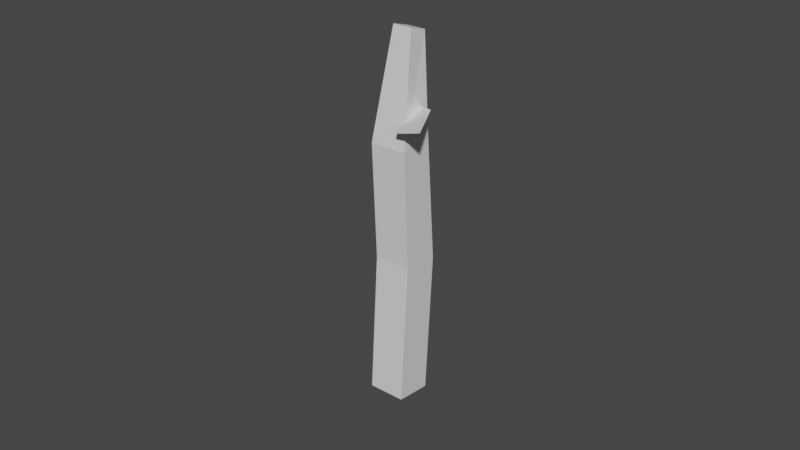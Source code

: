 # Source: flower_earlystem.blend  (saved by Blender 2.92.15; exported with 4.5.12 LTS)
import bpy
from mathutils import Matrix  # noqa: F401  (used for matrix-valued properties, if any)

bpy.ops.wm.read_factory_settings(use_empty=True)
scene = bpy.context.scene
scene.name = 'Scene'

# ---- collections
col_collection = bpy.data.collections.new('Collection'); scene.collection.children.link(col_collection)

# ---- materials (node trees are filled in below, after node groups)
mat_material = bpy.data.materials.new('Material')
mat_material.alpha_threshold = 0.0
mat_material.use_transparent_shadow = False
mat_material.line_color = (0.0, 0.0, 0.0, 1.0)

# ---- material node trees
mat_material.use_nodes = True; mat_material.node_tree.nodes.clear()
_N = mat_material.node_tree.nodes; _L = mat_material.node_tree.links
n0 = _N.new('ShaderNodeOutputMaterial'); n0.name = 'Material Output'; n0.location = (300, 300)
n1 = _N.new('ShaderNodeBsdfPrincipled'); n1.name = 'Principled BSDF'; n1.location = (10, 300)
n1.distribution = 'GGX'
n1.subsurface_method = 'BURLEY'
n1.inputs[2].default_value = 0.4
n1.inputs[3].default_value = 1.45
n1.inputs[27].default_value = (0.0, 0.0, 0.0, 1.0)
n1.inputs[28].default_value = 1.0
_L.new(n1.outputs[0], n0.inputs[0])
n0.is_active_output = True

# ---- world
world_world = bpy.data.worlds.new('World'); scene.world = world_world
world_world.use_nodes = True; world_world.node_tree.nodes.clear()
_N = world_world.node_tree.nodes; _L = world_world.node_tree.links
n0 = _N.new('ShaderNodeOutputWorld'); n0.name = 'World Output'; n0.location = (300, 300)
n1 = _N.new('ShaderNodeBackground'); n1.name = 'Background'; n1.location = (10, 300)
n1.inputs[0].default_value = (0.05088, 0.05088, 0.05088, 1.0)
_L.new(n1.outputs[0], n0.inputs[0])
n0.is_active_output = True
world_world.color = (0.05088, 0.05088, 0.05088)
world_world.use_sun_shadow = False
world_world.sun_shadow_jitter_overblur = 0.0

# ---- meshes
me_plane_001 = bpy.data.meshes.new('Plane.001')
me_plane_001.from_pydata([(1.092, 6.616, 12.28), (2.479, 7.545, 12.54), (1.092, 8.616, 12.28), (-0.0201, 7.331, 12.13), (-0.0201, 8.278, 12.13), (-0.0008215, 4.68, 4.424), (0.2191, 0.358, -2.008), (0.8731, 3.372, 5.454), (1.093, -0.9502, -0.9786), (-1.221, 3.653, 5.037), (-1.001, -0.6684, -1.396), (-0.3473, 2.345, 6.066), (-0.1273, -1.976, -0.3662), (1.0, 6.457, 11.09), (-0.2204, 5.43, 11.7), (0.2441, 8.217, 11.26), (-0.9762, 7.191, 11.87), (0.25, 9.923, 15.77), (-0.3857, 9.388, 16.09), (-0.1896, 10.48, 15.09), (-0.8253, 9.95, 15.41), (-1.328, 6.794, 8.982), (-2.735, 6.648, 9.88), (-1.383, 5.845, 10.74), (-0.239, 6.26, 9.57), (-0.2649, 5.811, 10.4)], [], [(0, 1, 2), (0, 2, 4, 3), (7, 5, 15, 13), (8, 7, 11, 12), (12, 11, 9, 10), (10, 6, 8, 12), (6, 5, 7, 8), (10, 9, 5, 6), (16, 14, 18, 20), (5, 9, 16, 15), (11, 7, 13, 14), (9, 11, 14, 16), (19, 20, 18, 17), (14, 13, 17, 18), (15, 16, 20, 19), (13, 15, 19, 17), (21, 22, 23), (21, 23, 25, 24)])
_uv = me_plane_001.uv_layers.new(name='UVMap')
_uv.uv.foreach_set('vector', [0.0, 0.0, 0.0, 0.0, 0.0, 0.0, 0.0, 0.0, 0.0, 0.0, 0.0, 0.0, 0.0, 0.0, 0.625, 0.75, 0.625, 0.5, 0.625, 0.5, 0.625, 0.75, 0.375, 0.75, 0.625, 0.75, 0.625, 1.0, 0.375, 1.0, 0.375, 0.0, 0.625, 0.0, 0.625, 0.25, 0.375, 0.25, 0.125, 0.5, 0.375, 0.5, 0.375, 0.75, 0.125, 0.75, 0.375, 0.5, 0.625, 0.5, 0.625, 0.75, 0.375, 0.75, 0.375, 0.25, 0.625, 0.25, 0.625, 0.5, 0.375, 0.5, 0.625, 0.25, 0.625, 0.0, 0.625, 0.0, 0.625, 0.25, 0.625, 0.5, 0.625, 0.25, 0.625, 0.25, 0.625, 0.5, 0.625, 1.0, 0.625, 0.75, 0.625, 0.75, 0.625, 1.0, 0.625, 0.25, 0.625, 0.0, 0.625, 0.0, 0.625, 0.25, 0.625, 0.5, 0.875, 0.5, 0.875, 0.75, 0.625, 0.75, 0.625, 1.0, 0.625, 0.75, 0.625, 0.75, 0.625, 1.0, 0.625, 0.5, 0.625, 0.25, 0.625, 0.25, 0.625, 0.5, 0.625, 0.75, 0.625, 0.5, 0.625, 0.5, 0.625, 0.75, 0.0, 0.0, 0.0, 0.0, 0.0, 0.0, 0.0, 0.0, 0.0, 0.0, 0.0, 0.0, 0.0, 0.0])
me_plane_001.materials.append(mat_material)
me_plane_001.use_remesh_fix_poles = True
me_plane_001.use_remesh_preserve_attributes = False
me_plane_001.use_mirror_vertex_groups = False
me_plane_001.update()

# ---- objects
ob_plane = bpy.data.objects.new('Plane', me_plane_001)

# ---- transforms, parenting, visibility, modifiers, constraints
ob_plane.location = (-4.47e-08, -2.98e-08, 0.0)
ob_plane.rotation_euler = (0.538, -0.0, -0.624)
ob_plane.scale = (0.2225, 0.1636, 0.1636)
ob_plane.lineart.crease_threshold = 0.0

# ---- collection membership
col_collection.objects.link(ob_plane)

# ---- scene / render settings (as saved in the file)
scene.frame_start = 1; scene.frame_end = 250; scene.frame_set(1)
scene.render.engine = 'BLENDER_EEVEE_NEXT'
scene.cycles.use_denoising = False
scene.cycles.samples = 128
scene.cycles.sampling_pattern = 'TABULATED_SOBOL'
scene.cycles.use_adaptive_sampling = False
scene.cycles.use_light_tree = False
scene.view_settings.view_transform = 'Filmic'
bpy.context.view_layer.update()

# ---- added for rendering (the .blend has no active camera and no usable light): camera, sun
cam_auto = bpy.data.cameras.new('AutoCamera')
cam_auto.lens = 50.0
cam_auto.sensor_width = 36.0
cam_auto.clip_end = 1000.0
ob_auto_camera = bpy.data.objects.new('AutoCamera', cam_auto)
scene.collection.objects.link(ob_auto_camera)
ob_auto_camera.location = (5.22084, -6.26502, 5.53732)
ob_auto_camera.rotation_euler = (1.09748, -7.21219e-08, 0.694738)
scene.camera = ob_auto_camera
light_auto_sun = bpy.data.lights.new('AutoSun', 'SUN')
light_auto_sun.energy = 3.0
light_auto_sun.angle = 0.0523599
ob_auto_sun = bpy.data.objects.new('AutoSun', light_auto_sun)
scene.collection.objects.link(ob_auto_sun)
ob_auto_sun.rotation_euler = (0.872665, 0.174533, 0.523599)
bpy.context.view_layer.update()
